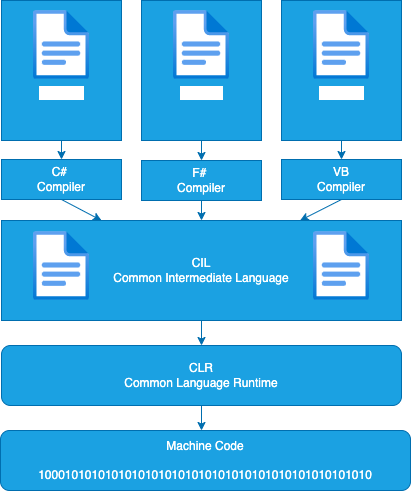

The diagram above was exported from draw.io. Its source (the exported page's mxGraphModel, read from the mxfile embedded in the PNG):
<mxGraphModel dx="624" dy="463" grid="1" gridSize="10" guides="1" tooltips="1" connect="1" arrows="1" fold="1" page="1" pageScale="1" pageWidth="850" pageHeight="1100" math="0" shadow="0">
  <root>
    <mxCell id="0" />
    <mxCell id="1" parent="0" />
    <mxCell id="2" value="" style="rounded=0;whiteSpace=wrap;html=1;fillColor=#1ba1e2;fontColor=#ffffff;strokeColor=#006EAF;" vertex="1" parent="1">
      <mxGeometry x="210" y="60" width="120" height="140" as="geometry" />
    </mxCell>
    <mxCell id="3" value="F# code" style="aspect=fixed;html=1;points=[];align=center;image;fontSize=12;image=img/lib/azure2/general/File.svg;fillColor=#1ba1e2;fontColor=#ffffff;strokeColor=#006EAF;" vertex="1" parent="1">
      <mxGeometry x="242" y="70" width="56.00000000000001" height="69" as="geometry" />
    </mxCell>
    <mxCell id="4" value="" style="rounded=0;whiteSpace=wrap;html=1;fillColor=#1ba1e2;fontColor=#ffffff;strokeColor=#006EAF;" vertex="1" parent="1">
      <mxGeometry x="70" y="60" width="120" height="140" as="geometry" />
    </mxCell>
    <mxCell id="5" value="C# code" style="aspect=fixed;html=1;points=[];align=center;image;fontSize=12;image=img/lib/azure2/general/File.svg;fillColor=#1ba1e2;fontColor=#ffffff;strokeColor=#006EAF;" vertex="1" parent="1">
      <mxGeometry x="102" y="70" width="56.00000000000001" height="69" as="geometry" />
    </mxCell>
    <mxCell id="6" value="" style="rounded=0;whiteSpace=wrap;html=1;fillColor=#1ba1e2;fontColor=#ffffff;strokeColor=#006EAF;" vertex="1" parent="1">
      <mxGeometry x="350" y="60" width="120" height="140" as="geometry" />
    </mxCell>
    <mxCell id="7" value="VB code" style="aspect=fixed;html=1;points=[];align=center;image;fontSize=12;image=img/lib/azure2/general/File.svg;fillColor=#1ba1e2;fontColor=#ffffff;strokeColor=#006EAF;" vertex="1" parent="1">
      <mxGeometry x="382" y="70" width="56.00000000000001" height="69" as="geometry" />
    </mxCell>
    <mxCell id="8" value="C#&amp;nbsp;&lt;br&gt;Compiler" style="rounded=0;whiteSpace=wrap;html=1;fillColor=#1ba1e2;fontColor=#ffffff;strokeColor=#006EAF;" vertex="1" parent="1">
      <mxGeometry x="70" y="219" width="120" height="40" as="geometry" />
    </mxCell>
    <mxCell id="9" value="F#&amp;nbsp;&lt;br&gt;Compiler" style="rounded=0;whiteSpace=wrap;html=1;fillColor=#1ba1e2;fontColor=#ffffff;strokeColor=#006EAF;" vertex="1" parent="1">
      <mxGeometry x="210" y="220" width="120" height="40" as="geometry" />
    </mxCell>
    <mxCell id="10" value="VB&lt;br&gt;Compiler" style="rounded=0;whiteSpace=wrap;html=1;fillColor=#1ba1e2;fontColor=#ffffff;strokeColor=#006EAF;" vertex="1" parent="1">
      <mxGeometry x="350" y="219" width="120" height="40" as="geometry" />
    </mxCell>
    <mxCell id="14" value="CIL&lt;br&gt;Common Intermediate Language" style="rounded=0;whiteSpace=wrap;html=1;fillColor=#1ba1e2;fontColor=#ffffff;strokeColor=#006EAF;" vertex="1" parent="1">
      <mxGeometry x="70" y="280" width="400" height="100" as="geometry" />
    </mxCell>
    <mxCell id="12" value="" style="aspect=fixed;html=1;points=[];align=center;image;fontSize=12;image=img/lib/azure2/general/File.svg;fillColor=#1ba1e2;fontColor=#ffffff;strokeColor=#006EAF;" vertex="1" parent="1">
      <mxGeometry x="102" y="291" width="56.00000000000001" height="69" as="geometry" />
    </mxCell>
    <mxCell id="15" value="" style="aspect=fixed;html=1;points=[];align=center;image;fontSize=12;image=img/lib/azure2/general/File.svg;fillColor=#1ba1e2;fontColor=#ffffff;strokeColor=#006EAF;" vertex="1" parent="1">
      <mxGeometry x="382" y="291" width="56.00000000000001" height="69" as="geometry" />
    </mxCell>
    <mxCell id="16" value="CLR&lt;br&gt;Common Language Runtime" style="rounded=1;whiteSpace=wrap;html=1;fillColor=#1ba1e2;fontColor=#ffffff;strokeColor=#006EAF;" vertex="1" parent="1">
      <mxGeometry x="70" y="405" width="400" height="60" as="geometry" />
    </mxCell>
    <mxCell id="17" value="Machine Code&lt;br&gt;&lt;br&gt;10001010101010101010101010101010101010101010101010" style="rounded=1;whiteSpace=wrap;html=1;fillColor=#1ba1e2;fontColor=#ffffff;strokeColor=#006EAF;" vertex="1" parent="1">
      <mxGeometry x="69" y="490" width="410" height="60" as="geometry" />
    </mxCell>
    <mxCell id="19" value="" style="endArrow=classic;html=1;exitX=0.5;exitY=1;exitDx=0;exitDy=0;fillColor=#1ba1e2;strokeColor=#006EAF;" edge="1" parent="1" source="4" target="8">
      <mxGeometry width="50" height="50" relative="1" as="geometry">
        <mxPoint x="300" y="390" as="sourcePoint" />
        <mxPoint x="350" y="340" as="targetPoint" />
      </mxGeometry>
    </mxCell>
    <mxCell id="20" value="" style="endArrow=classic;html=1;exitX=0.5;exitY=1;exitDx=0;exitDy=0;fillColor=#1ba1e2;strokeColor=#006EAF;" edge="1" parent="1" source="2" target="9">
      <mxGeometry width="50" height="50" relative="1" as="geometry">
        <mxPoint x="300" y="390" as="sourcePoint" />
        <mxPoint x="350" y="340" as="targetPoint" />
      </mxGeometry>
    </mxCell>
    <mxCell id="21" value="" style="endArrow=classic;html=1;exitX=0.5;exitY=1;exitDx=0;exitDy=0;fillColor=#1ba1e2;strokeColor=#006EAF;" edge="1" parent="1" source="6" target="10">
      <mxGeometry width="50" height="50" relative="1" as="geometry">
        <mxPoint x="300" y="390" as="sourcePoint" />
        <mxPoint x="350" y="340" as="targetPoint" />
      </mxGeometry>
    </mxCell>
    <mxCell id="22" value="" style="endArrow=classic;html=1;exitX=0.5;exitY=1;exitDx=0;exitDy=0;entryX=0.25;entryY=0;entryDx=0;entryDy=0;fillColor=#1ba1e2;strokeColor=#006EAF;" edge="1" parent="1" source="8" target="14">
      <mxGeometry width="50" height="50" relative="1" as="geometry">
        <mxPoint x="300" y="390" as="sourcePoint" />
        <mxPoint x="350" y="340" as="targetPoint" />
      </mxGeometry>
    </mxCell>
    <mxCell id="23" value="" style="endArrow=classic;html=1;exitX=0.5;exitY=1;exitDx=0;exitDy=0;fillColor=#1ba1e2;strokeColor=#006EAF;" edge="1" parent="1" source="9" target="14">
      <mxGeometry width="50" height="50" relative="1" as="geometry">
        <mxPoint x="300" y="390" as="sourcePoint" />
        <mxPoint x="350" y="340" as="targetPoint" />
      </mxGeometry>
    </mxCell>
    <mxCell id="24" value="" style="endArrow=classic;html=1;exitX=0.5;exitY=1;exitDx=0;exitDy=0;fillColor=#1ba1e2;strokeColor=#006EAF;" edge="1" parent="1" source="10" target="14">
      <mxGeometry width="50" height="50" relative="1" as="geometry">
        <mxPoint x="310" y="380" as="sourcePoint" />
        <mxPoint x="350" y="340" as="targetPoint" />
      </mxGeometry>
    </mxCell>
    <mxCell id="25" value="" style="endArrow=classic;html=1;exitX=0.5;exitY=1;exitDx=0;exitDy=0;entryX=0.5;entryY=0;entryDx=0;entryDy=0;fillColor=#1ba1e2;strokeColor=#006EAF;" edge="1" parent="1" source="14" target="16">
      <mxGeometry width="50" height="50" relative="1" as="geometry">
        <mxPoint x="300" y="390" as="sourcePoint" />
        <mxPoint x="350" y="340" as="targetPoint" />
      </mxGeometry>
    </mxCell>
    <mxCell id="26" value="" style="endArrow=classic;html=1;exitX=0.5;exitY=1;exitDx=0;exitDy=0;fillColor=#1ba1e2;strokeColor=#006EAF;" edge="1" parent="1" source="16">
      <mxGeometry width="50" height="50" relative="1" as="geometry">
        <mxPoint x="268" y="460" as="sourcePoint" />
        <mxPoint x="270" y="490" as="targetPoint" />
      </mxGeometry>
    </mxCell>
  </root>
</mxGraphModel>